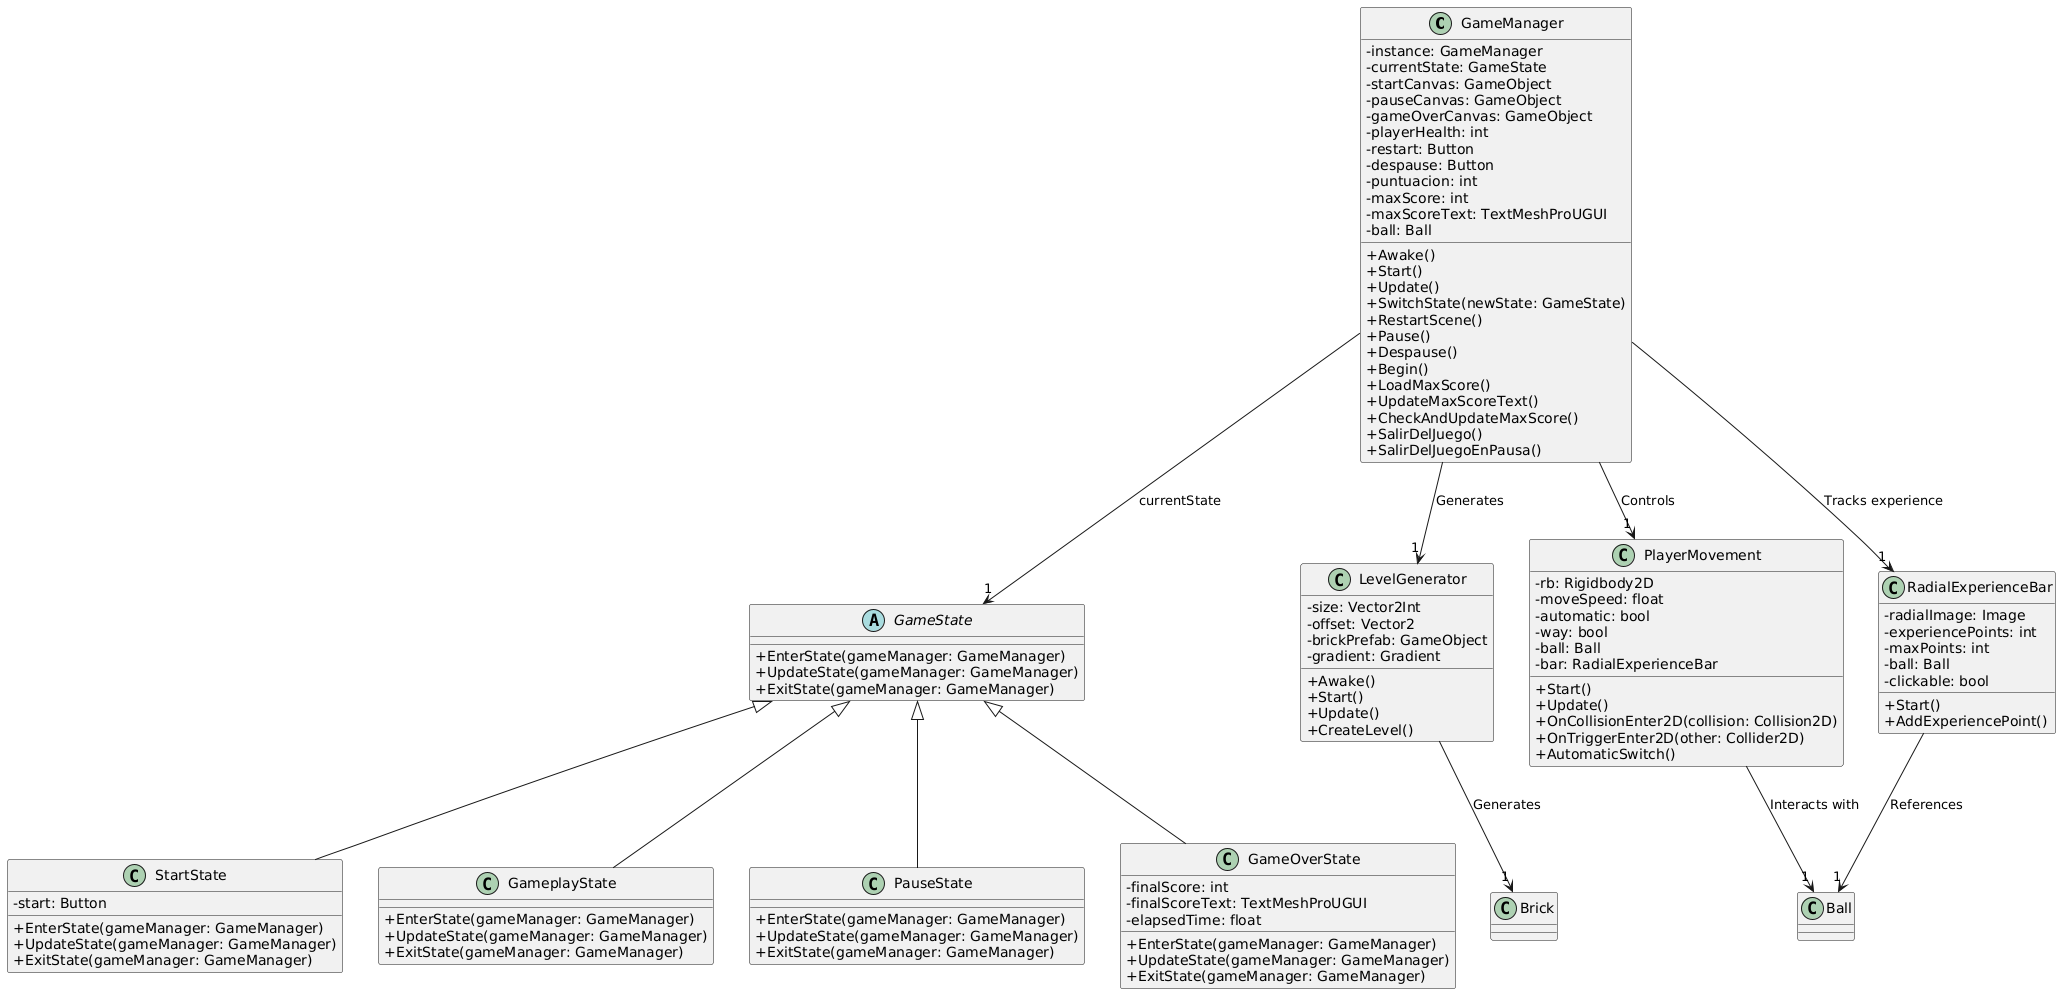

The diagram above was rendered by PlantUML. Its source (embedded in the PNG):
@startuml
skinparam classAttributeIconSize 0

class GameManager {
    - instance: GameManager
    - currentState: GameState
    - startCanvas: GameObject
    - pauseCanvas: GameObject
    - gameOverCanvas: GameObject
    - playerHealth: int
    - restart: Button
    - despause: Button
    - puntuacion: int
    - maxScore: int
    - maxScoreText: TextMeshProUGUI
    - ball: Ball
    + Awake()
    + Start()
    + Update()
    + SwitchState(newState: GameState)
    + RestartScene()
    + Pause()
    + Despause()
    + Begin()
    + LoadMaxScore()
    + UpdateMaxScoreText()
    + CheckAndUpdateMaxScore()
    + SalirDelJuego()
    + SalirDelJuegoEnPausa()
}

abstract class GameState {
    + EnterState(gameManager: GameManager)
    + UpdateState(gameManager: GameManager)
    + ExitState(gameManager: GameManager)
}

class StartState {
    - start: Button
    + EnterState(gameManager: GameManager)
    + UpdateState(gameManager: GameManager)
    + ExitState(gameManager: GameManager)
}

class GameplayState {
    + EnterState(gameManager: GameManager)
    + UpdateState(gameManager: GameManager)
    + ExitState(gameManager: GameManager)
}

class PauseState {
    + EnterState(gameManager: GameManager)
    + UpdateState(gameManager: GameManager)
    + ExitState(gameManager: GameManager)
}

class GameOverState {
    - finalScore: int
    - finalScoreText: TextMeshProUGUI
    - elapsedTime: float
    + EnterState(gameManager: GameManager)
    + UpdateState(gameManager: GameManager)
    + ExitState(gameManager: GameManager)
}

class LevelGenerator {
    - size: Vector2Int
    - offset: Vector2
    - brickPrefab: GameObject
    - gradient: Gradient
    + Awake()
    + Start()
    + Update()
    + CreateLevel()
}

class PlayerMovement {
    - rb: Rigidbody2D
    - moveSpeed: float
    - automatic: bool
    - way: bool
    - ball: Ball
    - bar: RadialExperienceBar
    + Start()
    + Update()
    + OnCollisionEnter2D(collision: Collision2D)
    + OnTriggerEnter2D(other: Collider2D)
    + AutomaticSwitch()
}

class RadialExperienceBar {
    - radialImage: Image
    - experiencePoints: int
    - maxPoints: int
    - ball: Ball
    - clickable: bool
    + Start()
    + AddExperiencePoint()
}

GameManager --> "1" GameState : currentState
GameState <|-- StartState
GameState <|-- GameplayState
GameState <|-- PauseState
GameState <|-- GameOverState

GameManager --> "1" LevelGenerator : Generates
GameManager --> "1" PlayerMovement : Controls
GameManager --> "1" RadialExperienceBar : Tracks experience
PlayerMovement --> "1" Ball : Interacts with
LevelGenerator --> "1" Brick : Generates
RadialExperienceBar --> "1" Ball : References
@enduml